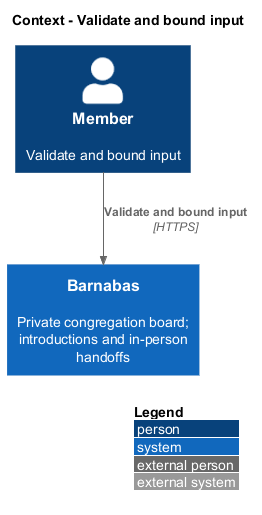

The diagram above was rendered by PlantUML. Its source (embedded in the PNG):
@startuml
!include <C4/C4_Context>
LAYOUT_WITH_LEGEND()
title Context - Validate and bound input
Person(actor, "Member", "Validate and bound input")
System(barnabas, "Barnabas", "Private congregation board; introductions and in-person handoffs")
Rel(actor, barnabas, "Validate and bound input", "HTTPS")
@enduml